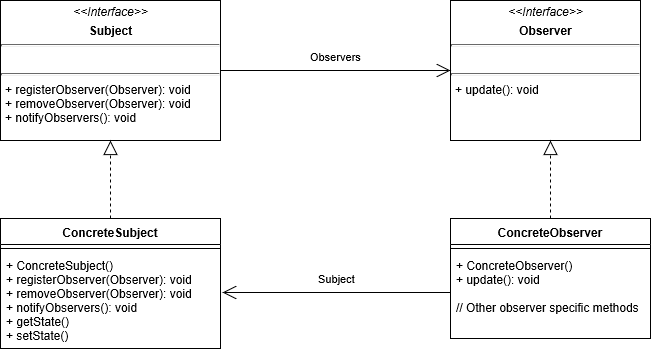

The diagram above was exported from draw.io. Its source (the exported page's mxGraphModel, read from the mxfile embedded in the PNG):
<mxGraphModel grid="1" dx="1010" dy="601" gridSize="10" guides="1" tooltips="1" connect="1" arrows="1" fold="1" page="1" pageScale="1" pageWidth="3300" pageHeight="4681" math="0" shadow="0">
  <root>
    <mxCell id="0" />
    <mxCell id="1" parent="0" />
    <mxCell id="Op0spWyEUDdeFdAdSc2Z-2" value="&lt;p style=&quot;margin: 0px ; margin-top: 4px ; text-align: center&quot;&gt;&lt;i&gt;&amp;lt;&amp;lt;Interface&amp;gt;&amp;gt;&lt;/i&gt;&lt;/p&gt;&lt;p style=&quot;margin: 0px ; margin-top: 4px ; text-align: center&quot;&gt;&lt;b&gt;Subject&lt;/b&gt;&lt;/p&gt;&lt;hr size=&quot;1&quot;&gt;&lt;p style=&quot;margin: 0px ; margin-left: 4px&quot;&gt;&lt;br&gt;&lt;/p&gt;&lt;hr size=&quot;1&quot;&gt;&lt;p style=&quot;margin: 0px ; margin-left: 4px&quot;&gt;+ registerObserver(Observer): void&lt;br&gt;+ removeObserver(Observer): void&lt;/p&gt;&lt;p style=&quot;margin: 0px ; margin-left: 4px&quot;&gt;+ notifyObservers(): void&lt;/p&gt;" parent="1" vertex="1" style="verticalAlign=top;align=left;overflow=fill;fontSize=12;fontFamily=Helvetica;html=1;">
      <mxGeometry as="geometry" height="140" width="220" x="80" y="90" />
    </mxCell>
    <mxCell id="Op0spWyEUDdeFdAdSc2Z-3" value="&lt;p style=&quot;margin: 0px ; margin-top: 4px ; text-align: center&quot;&gt;&lt;i&gt;&amp;lt;&amp;lt;Interface&amp;gt;&amp;gt;&lt;/i&gt;&lt;/p&gt;&lt;p style=&quot;margin: 0px ; margin-top: 4px ; text-align: center&quot;&gt;&lt;b&gt;Observer&lt;/b&gt;&lt;/p&gt;&lt;hr size=&quot;1&quot;&gt;&lt;p style=&quot;margin: 0px ; margin-left: 4px&quot;&gt;&lt;br&gt;&lt;/p&gt;&lt;hr size=&quot;1&quot;&gt;&lt;p style=&quot;margin: 0px ; margin-left: 4px&quot;&gt;+ update(): void&lt;/p&gt;" parent="1" vertex="1" style="verticalAlign=top;align=left;overflow=fill;fontSize=12;fontFamily=Helvetica;html=1;">
      <mxGeometry as="geometry" height="140" width="190" x="530" y="90" />
    </mxCell>
    <mxCell id="Op0spWyEUDdeFdAdSc2Z-4" value="ConcreteSubject&#10;" parent="1" vertex="1" style="swimlane;fontStyle=1;align=center;verticalAlign=top;childLayout=stackLayout;horizontal=1;startSize=26;horizontalStack=0;resizeParent=1;resizeParentMax=0;resizeLast=0;collapsible=1;marginBottom=0;swimlaneLine=1;">
      <mxGeometry as="geometry" height="130" width="220" x="80" y="308">
        <mxRectangle as="alternateBounds" height="26" width="90" x="80" y="250" />
      </mxGeometry>
    </mxCell>
    <mxCell id="Op0spWyEUDdeFdAdSc2Z-6" value="" parent="Op0spWyEUDdeFdAdSc2Z-4" vertex="1" style="line;strokeWidth=1;fillColor=none;align=left;verticalAlign=middle;spacingTop=-1;spacingLeft=3;spacingRight=3;rotatable=0;labelPosition=right;points=[];portConstraint=eastwest;">
      <mxGeometry as="geometry" height="8" width="220" y="26" />
    </mxCell>
    <mxCell id="Op0spWyEUDdeFdAdSc2Z-7" value="+ ConcreteSubject()&#10;+ registerObserver(Observer): void&#10;+ removeObserver(Observer): void&#10;+ notifyObservers(): void&#10;+ getState()&#10;+ setState()&#10;" parent="Op0spWyEUDdeFdAdSc2Z-4" vertex="1" style="text;strokeColor=none;fillColor=none;align=left;verticalAlign=top;spacingLeft=4;spacingRight=4;overflow=hidden;rotatable=0;points=[[0,0.5],[1,0.5]];portConstraint=eastwest;">
      <mxGeometry as="geometry" height="96" width="220" y="34" />
    </mxCell>
    <mxCell id="Op0spWyEUDdeFdAdSc2Z-8" value="ConcreteObserver&#10;" parent="1" vertex="1" style="swimlane;fontStyle=1;align=center;verticalAlign=top;childLayout=stackLayout;horizontal=1;startSize=26;horizontalStack=0;resizeParent=1;resizeParentMax=0;resizeLast=0;collapsible=1;marginBottom=0;swimlaneLine=1;">
      <mxGeometry as="geometry" height="120" width="200" x="530" y="308">
        <mxRectangle as="alternateBounds" height="26" width="90" x="80" y="250" />
      </mxGeometry>
    </mxCell>
    <mxCell id="Op0spWyEUDdeFdAdSc2Z-9" value="" parent="Op0spWyEUDdeFdAdSc2Z-8" vertex="1" style="line;strokeWidth=1;fillColor=none;align=left;verticalAlign=middle;spacingTop=-1;spacingLeft=3;spacingRight=3;rotatable=0;labelPosition=right;points=[];portConstraint=eastwest;">
      <mxGeometry as="geometry" height="8" width="200" y="26" />
    </mxCell>
    <mxCell id="Op0spWyEUDdeFdAdSc2Z-10" value="+ ConcreteObserver()&#10;+ update(): void&#10;&#10;// Other observer specific methods&#10;" parent="Op0spWyEUDdeFdAdSc2Z-8" vertex="1" style="text;strokeColor=none;fillColor=none;align=left;verticalAlign=top;spacingLeft=4;spacingRight=4;overflow=hidden;rotatable=0;points=[[0,0.5],[1,0.5]];portConstraint=eastwest;">
      <mxGeometry as="geometry" height="86" width="200" y="34" />
    </mxCell>
    <mxCell id="Op0spWyEUDdeFdAdSc2Z-11" value="" parent="1" style="endArrow=block;dashed=1;endFill=0;endSize=12;html=1;entryX=0.5;entryY=1;entryDx=0;entryDy=0;exitX=0.5;exitY=0;exitDx=0;exitDy=0;" target="Op0spWyEUDdeFdAdSc2Z-2" edge="1" source="Op0spWyEUDdeFdAdSc2Z-4">
      <mxGeometry as="geometry" width="160" relative="1">
        <mxPoint as="sourcePoint" x="80" y="450" />
        <mxPoint as="targetPoint" x="240" y="450" />
      </mxGeometry>
    </mxCell>
    <mxCell id="Op0spWyEUDdeFdAdSc2Z-12" value="" parent="1" style="endArrow=block;dashed=1;endFill=0;endSize=12;html=1;exitX=0.5;exitY=0;exitDx=0;exitDy=0;" edge="1" source="Op0spWyEUDdeFdAdSc2Z-8">
      <mxGeometry as="geometry" width="160" relative="1">
        <mxPoint as="sourcePoint" x="624.5" y="308" />
        <mxPoint as="targetPoint" x="630" y="230" />
      </mxGeometry>
    </mxCell>
    <mxCell id="Op0spWyEUDdeFdAdSc2Z-13" value="Observers&lt;br&gt;&lt;br&gt;&lt;br&gt;" parent="1" style="endArrow=open;endFill=1;endSize=12;html=1;entryX=0;entryY=0.5;entryDx=0;entryDy=0;labelBackgroundColor=none;" target="Op0spWyEUDdeFdAdSc2Z-3" edge="1">
      <mxGeometry as="geometry" width="160" relative="1">
        <mxPoint as="sourcePoint" x="300" y="160" />
        <mxPoint as="targetPoint" x="460" y="160" />
      </mxGeometry>
    </mxCell>
    <mxCell id="Op0spWyEUDdeFdAdSc2Z-14" value="Subject&lt;br&gt;&lt;br&gt;&lt;br&gt;" parent="1" style="endArrow=open;endFill=1;endSize=12;html=1;labelBackgroundColor=none;entryX=1.009;entryY=0.417;entryDx=0;entryDy=0;entryPerimeter=0;" target="Op0spWyEUDdeFdAdSc2Z-7" edge="1">
      <mxGeometry as="geometry" width="160" relative="1">
        <mxPoint as="sourcePoint" x="530" y="382" />
        <mxPoint as="targetPoint" x="320" y="440" />
      </mxGeometry>
    </mxCell>
  </root>
</mxGraphModel>